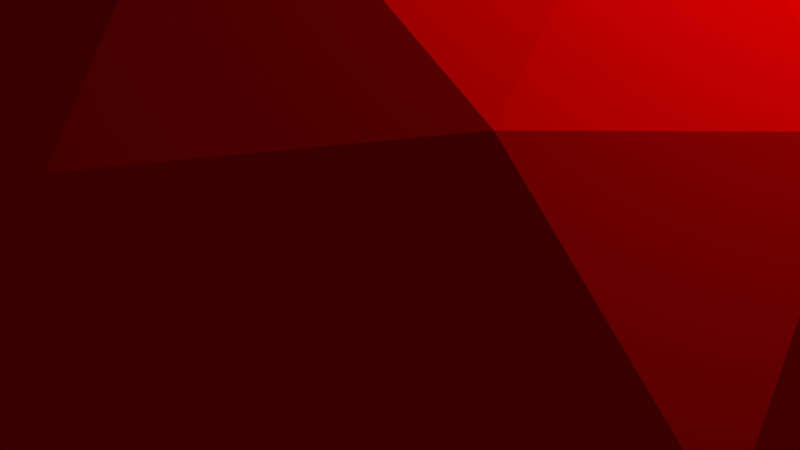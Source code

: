 # Source: Color_Animation_in_Python.blend  (saved by Blender 2.81.16; exported with 4.5.12 LTS)
import bpy
from mathutils import Matrix  # noqa: F401  (used for matrix-valued properties, if any)

bpy.ops.wm.read_factory_settings(use_empty=True)
scene = bpy.context.scene
scene.name = 'Scene'

# ---- collections
col_collection = bpy.data.collections.new('Collection'); scene.collection.children.link(col_collection)

# ---- materials (node trees are filled in below, after node groups)
mat_colored = bpy.data.materials.new('colored')
mat_colored.use_transparent_shadow = False
mat_colored.diffuse_color = (0.6809, 0.0, 0.0, 1.0)

# ---- material node trees

# ---- world
world_world = bpy.data.worlds.new('World'); scene.world = world_world
world_world.use_nodes = True; world_world.node_tree.nodes.clear()
_N = world_world.node_tree.nodes; _L = world_world.node_tree.links
n0 = _N.new('ShaderNodeOutputWorld'); n0.name = 'World Output'; n0.location = (300, 300)
n1 = _N.new('ShaderNodeBackground'); n1.name = 'Background'; n1.location = (10, 300)
n1.inputs[0].default_value = (0.05088, 0.05088, 0.05088, 1.0)
_L.new(n1.outputs[0], n0.inputs[0])
n0.is_active_output = True
world_world.color = (0.05088, 0.05088, 0.05088)
world_world.use_sun_shadow = False
world_world.sun_shadow_jitter_overblur = 0.0

# ---- cameras
cam_camera = bpy.data.cameras.new('Camera')
cam_camera.clip_end = 100.0
cam_camera.ortho_scale = 7.314

# ---- lights
light_light = bpy.data.lights.new('Light', 'POINT')
light_light.transmission_factor = 0.0
light_light.energy = 1000.0
light_light.shadow_soft_size = 0.1
light_light.shadow_maximum_resolution = 0.006
light_light.use_absolute_resolution = True

# ---- meshes
me_icosphere = bpy.data.meshes.new('Icosphere')
me_icosphere.from_pydata([(0.0, 0.0, -1.0), (0.7236, -0.5257, -0.4472), (-0.2764, -0.8506, -0.4472), (-0.8944, 0.0, -0.4472), (-0.2764, 0.8506, -0.4472), (0.7236, 0.5257, -0.4472), (0.2764, -0.8506, 0.4472), (-0.7236, -0.5257, 0.4472), (-0.7236, 0.5257, 0.4472), (0.2764, 0.8506, 0.4472), (0.8944, 0.0, 0.4472), (0.0, 0.0, 1.0), (-0.1625, -0.5, -0.8507), (0.4253, -0.309, -0.8507), (0.2629, -0.809, -0.5257), (0.8506, 0.0, -0.5257), (0.4253, 0.309, -0.8507), (-0.5257, 0.0, -0.8507), (-0.6882, -0.5, -0.5257), (-0.1625, 0.5, -0.8507), (-0.6882, 0.5, -0.5257), (0.2629, 0.809, -0.5257), (0.9511, -0.309, 0.0), (0.9511, 0.309, 0.0), (0.0, -1.0, 0.0), (0.5878, -0.809, 0.0), (-0.9511, -0.309, 0.0), (-0.5878, -0.809, 0.0), (-0.5878, 0.809, 0.0), (-0.9511, 0.309, 0.0), (0.5878, 0.809, 0.0), (0.0, 1.0, 0.0), (0.6882, -0.5, 0.5257), (-0.2629, -0.809, 0.5257), (-0.8506, 0.0, 0.5257), (-0.2629, 0.809, 0.5257), (0.6882, 0.5, 0.5257), (0.1625, -0.5, 0.8507), (0.5257, 0.0, 0.8507), (-0.4253, -0.309, 0.8507), (-0.4253, 0.309, 0.8507), (0.1625, 0.5, 0.8507)], [], [(0, 13, 12), (1, 13, 15), (0, 12, 17), (0, 17, 19), (0, 19, 16), (1, 15, 22), (2, 14, 24), (3, 18, 26), (4, 20, 28), (5, 21, 30), (1, 22, 25), (2, 24, 27), (3, 26, 29), (4, 28, 31), (5, 30, 23), (6, 32, 37), (7, 33, 39), (8, 34, 40), (9, 35, 41), (10, 36, 38), (38, 41, 11), (38, 36, 41), (36, 9, 41), (41, 40, 11), (41, 35, 40), (35, 8, 40), (40, 39, 11), (40, 34, 39), (34, 7, 39), (39, 37, 11), (39, 33, 37), (33, 6, 37), (37, 38, 11), (37, 32, 38), (32, 10, 38), (23, 36, 10), (23, 30, 36), (30, 9, 36), (31, 35, 9), (31, 28, 35), (28, 8, 35), (29, 34, 8), (29, 26, 34), (26, 7, 34), (27, 33, 7), (27, 24, 33), (24, 6, 33), (25, 32, 6), (25, 22, 32), (22, 10, 32), (30, 31, 9), (30, 21, 31), (21, 4, 31), (28, 29, 8), (28, 20, 29), (20, 3, 29), (26, 27, 7), (26, 18, 27), (18, 2, 27), (24, 25, 6), (24, 14, 25), (14, 1, 25), (22, 23, 10), (22, 15, 23), (15, 5, 23), (16, 21, 5), (16, 19, 21), (19, 4, 21), (19, 20, 4), (19, 17, 20), (17, 3, 20), (17, 18, 3), (17, 12, 18), (12, 2, 18), (15, 16, 5), (15, 13, 16), (13, 0, 16), (12, 14, 2), (12, 13, 14), (13, 1, 14)])
_uv = me_icosphere.uv_layers.new(name='UVMap')
_uv.uv.foreach_set('vector', [0.8182, 0.0, 0.7727, 0.07873, 0.8636, 0.07873, 0.7273, 0.1575, 0.6818, 0.07873, 0.6364, 0.1575, 0.09091, 0.0, 0.04545, 0.07873, 0.1364, 0.07873, 0.2727, 0.0, 0.2273, 0.07873, 0.3182, 0.07873, 0.4545, 0.0, 0.4091, 0.07873, 0.5, 0.07873, 0.7273, 0.1575, 0.6364, 0.1575, 0.6818, 0.2362, 0.9091, 0.1575, 0.8182, 0.1575, 0.8636, 0.2362, 0.1818, 0.1575, 0.09091, 0.1575, 0.1364, 0.2362, 0.3636, 0.1575, 0.2727, 0.1575, 0.3182, 0.2362, 0.5455, 0.1575, 0.4545, 0.1575, 0.5, 0.2362, 0.7273, 0.1575, 0.6818, 0.2362, 0.7727, 0.2362, 0.9091, 0.1575, 0.8636, 0.2362, 0.9545, 0.2362, 0.1818, 0.1575, 0.1364, 0.2362, 0.2273, 0.2362, 0.3636, 0.1575, 0.3182, 0.2362, 0.4091, 0.2362, 0.5455, 0.1575, 0.5, 0.2362, 0.5909, 0.2362, 0.8182, 0.3149, 0.7273, 0.3149, 0.7727, 0.3937, 1.0, 0.3149, 0.9091, 0.3149, 0.9545, 0.3937, 0.2727, 0.3149, 0.1818, 0.3149, 0.2273, 0.3937, 0.4545, 0.3149, 0.3636, 0.3149, 0.4091, 0.3937, 0.6364, 0.3149, 0.5455, 0.3149, 0.5909, 0.3937, 0.5909, 0.3937, 0.5, 0.3937, 0.5455, 0.4724, 0.5909, 0.3937, 0.5455, 0.3149, 0.5, 0.3937, 0.5455, 0.3149, 0.4545, 0.3149, 0.5, 0.3937, 0.4091, 0.3937, 0.3182, 0.3937, 0.3636, 0.4724, 0.4091, 0.3937, 0.3636, 0.3149, 0.3182, 0.3937, 0.3636, 0.3149, 0.2727, 0.3149, 0.3182, 0.3937, 0.2273, 0.3937, 0.1364, 0.3937, 0.1818, 0.4724, 0.2273, 0.3937, 0.1818, 0.3149, 0.1364, 0.3937, 0.1818, 0.3149, 0.09091, 0.3149, 0.1364, 0.3937, 0.9545, 0.3937, 0.8636, 0.3937, 0.9091, 0.4724, 0.9545, 0.3937, 0.9091, 0.3149, 0.8636, 0.3937, 0.9091, 0.3149, 0.8182, 0.3149, 0.8636, 0.3937, 0.7727, 0.3937, 0.6818, 0.3937, 0.7273, 0.4724, 0.7727, 0.3937, 0.7273, 0.3149, 0.6818, 0.3937, 0.7273, 0.3149, 0.6364, 0.3149, 0.6818, 0.3937, 0.5909, 0.2362, 0.5455, 0.3149, 0.6364, 0.3149, 0.5909, 0.2362, 0.5, 0.2362, 0.5455, 0.3149, 0.5, 0.2362, 0.4545, 0.3149, 0.5455, 0.3149, 0.4091, 0.2362, 0.3636, 0.3149, 0.4545, 0.3149, 0.4091, 0.2362, 0.3182, 0.2362, 0.3636, 0.3149, 0.3182, 0.2362, 0.2727, 0.3149, 0.3636, 0.3149, 0.2273, 0.2362, 0.1818, 0.3149, 0.2727, 0.3149, 0.2273, 0.2362, 0.1364, 0.2362, 0.1818, 0.3149, 0.1364, 0.2362, 0.09091, 0.3149, 0.1818, 0.3149, 0.9545, 0.2362, 0.9091, 0.3149, 1.0, 0.3149, 0.9545, 0.2362, 0.8636, 0.2362, 0.9091, 0.3149, 0.8636, 0.2362, 0.8182, 0.3149, 0.9091, 0.3149, 0.7727, 0.2362, 0.7273, 0.3149, 0.8182, 0.3149, 0.7727, 0.2362, 0.6818, 0.2362, 0.7273, 0.3149, 0.6818, 0.2362, 0.6364, 0.3149, 0.7273, 0.3149, 0.5, 0.2362, 0.4091, 0.2362, 0.4545, 0.3149, 0.5, 0.2362, 0.4545, 0.1575, 0.4091, 0.2362, 0.4545, 0.1575, 0.3636, 0.1575, 0.4091, 0.2362, 0.3182, 0.2362, 0.2273, 0.2362, 0.2727, 0.3149, 0.3182, 0.2362, 0.2727, 0.1575, 0.2273, 0.2362, 0.2727, 0.1575, 0.1818, 0.1575, 0.2273, 0.2362, 0.1364, 0.2362, 0.04545, 0.2362, 0.09091, 0.3149, 0.1364, 0.2362, 0.09091, 0.1575, 0.04545, 0.2362, 0.09091, 0.1575, 0.0, 0.1575, 0.04545, 0.2362, 0.8636, 0.2362, 0.7727, 0.2362, 0.8182, 0.3149, 0.8636, 0.2362, 0.8182, 0.1575, 0.7727, 0.2362, 0.8182, 0.1575, 0.7273, 0.1575, 0.7727, 0.2362, 0.6818, 0.2362, 0.5909, 0.2362, 0.6364, 0.3149, 0.6818, 0.2362, 0.6364, 0.1575, 0.5909, 0.2362, 0.6364, 0.1575, 0.5455, 0.1575, 0.5909, 0.2362, 0.5, 0.07873, 0.4545, 0.1575, 0.5455, 0.1575, 0.5, 0.07873, 0.4091, 0.07873, 0.4545, 0.1575, 0.4091, 0.07873, 0.3636, 0.1575, 0.4545, 0.1575, 0.3182, 0.07873, 0.2727, 0.1575, 0.3636, 0.1575, 0.3182, 0.07873, 0.2273, 0.07873, 0.2727, 0.1575, 0.2273, 0.07873, 0.1818, 0.1575, 0.2727, 0.1575, 0.1364, 0.07873, 0.09091, 0.1575, 0.1818, 0.1575, 0.1364, 0.07873, 0.04545, 0.07873, 0.09091, 0.1575, 0.04545, 0.07873, 0.0, 0.1575, 0.09091, 0.1575, 0.6364, 0.1575, 0.5909, 0.07873, 0.5455, 0.1575, 0.6364, 0.1575, 0.6818, 0.07873, 0.5909, 0.07873, 0.6818, 0.07873, 0.6364, 0.0, 0.5909, 0.07873, 0.8636, 0.07873, 0.8182, 0.1575, 0.9091, 0.1575, 0.8636, 0.07873, 0.7727, 0.07873, 0.8182, 0.1575, 0.7727, 0.07873, 0.7273, 0.1575, 0.8182, 0.1575])
me_icosphere.materials.append(mat_colored)
me_icosphere.use_remesh_fix_poles = True
me_icosphere.use_remesh_preserve_attributes = False
me_icosphere.use_mirror_vertex_groups = False
me_icosphere.update()

# ---- objects
ob_light = bpy.data.objects.new('Light', light_light)
ob_camera = bpy.data.objects.new('Camera', cam_camera)
ob_icosphere = bpy.data.objects.new('Icosphere', me_icosphere)

# ---- transforms, parenting, visibility, modifiers, constraints
ob_light.location = (4.076, 1.005, 5.904)
ob_light.rotation_euler = (0.6503, 0.05522, 1.866)
ob_light.lock_rotations_4d = False
ob_light.empty_display_type = 'ARROWS'
ob_light.color = (0.0, 0.0, 0.0, 0.0)
ob_light.lineart.crease_threshold = 0.0
ob_camera.location = (7.359, -6.926, 4.958)
ob_camera.rotation_euler = (1.109, 0.0, 0.8149)
ob_camera.lock_rotations_4d = False
ob_camera.empty_display_type = 'ARROWS'
ob_camera.color = (0.0, 0.0, 0.0, 0.0)
ob_camera.display_type = 'WIRE'
ob_camera.lineart.crease_threshold = 0.0
ob_icosphere.location = (0.0, 0.0, 0.0)
ob_icosphere.scale = (5.0, 5.0, 5.0)
ob_icosphere.lineart.crease_threshold = 0.0

# ---- collection membership
col_collection.objects.link(ob_light)
col_collection.objects.link(ob_camera)
col_collection.objects.link(ob_icosphere)

# ---- scene / render settings (as saved in the file)
scene.camera = ob_camera
scene.frame_start = 1; scene.frame_end = 250; scene.frame_set(169)
scene.render.engine = 'BLENDER_EEVEE_NEXT'
scene.cycles.use_denoising = False
scene.cycles.samples = 128
scene.cycles.sampling_pattern = 'TABULATED_SOBOL'
scene.cycles.use_adaptive_sampling = False
scene.cycles.use_light_tree = False
scene.view_settings.view_transform = 'Filmic'
bpy.context.view_layer.update()
